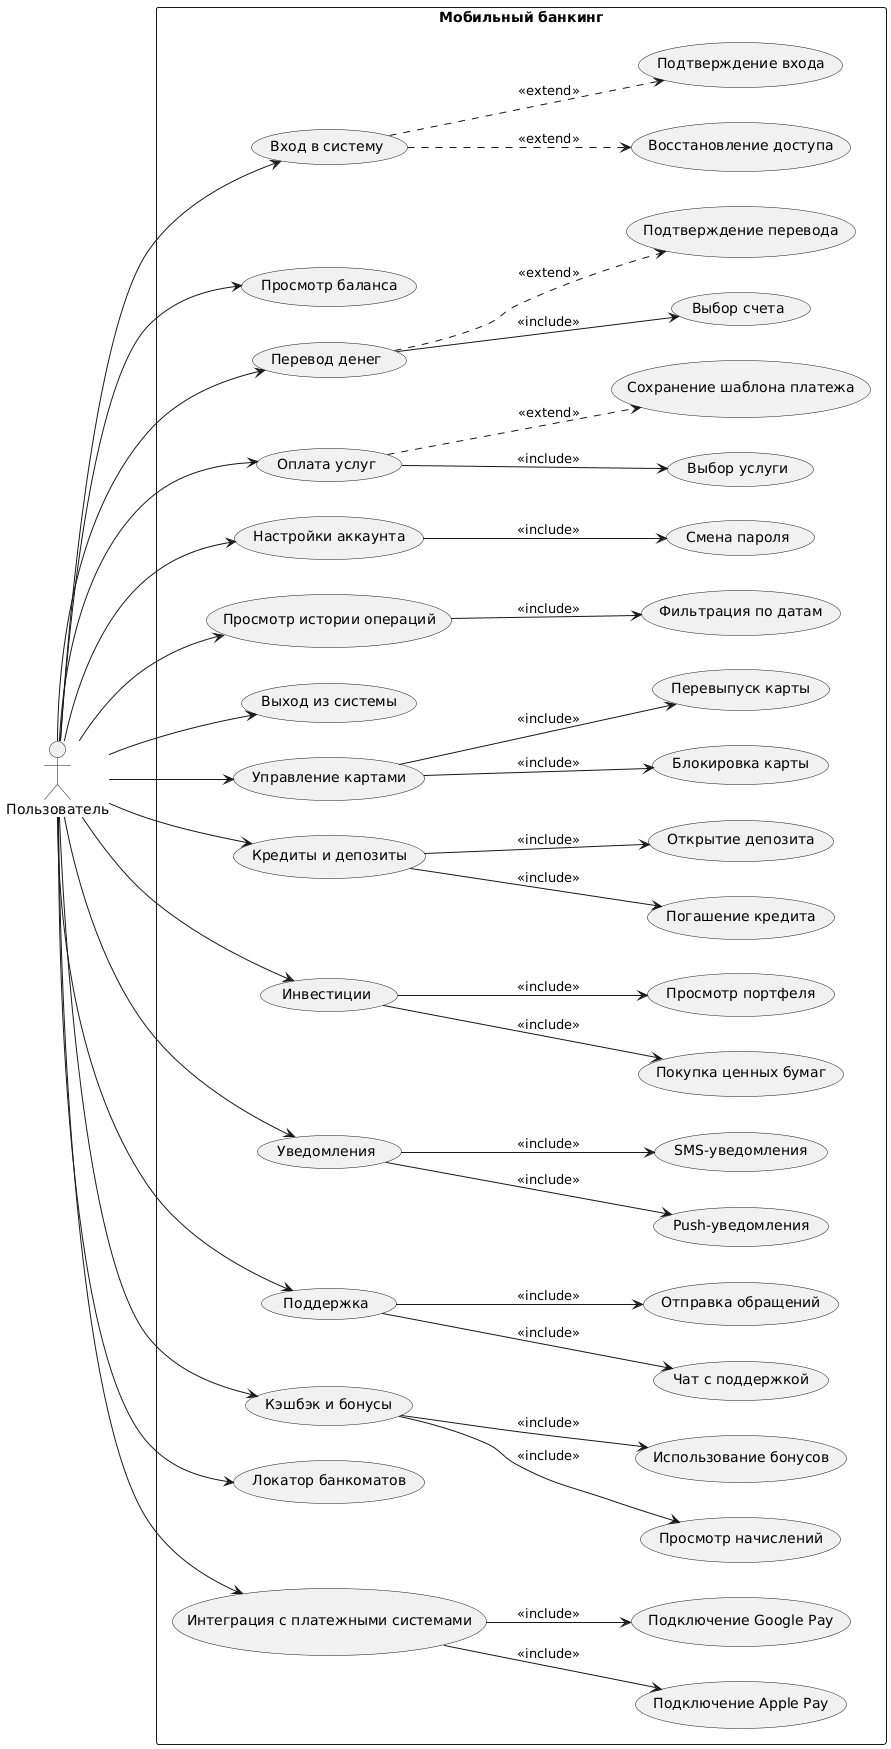

The diagram above was rendered by PlantUML. Its source (embedded in the PNG):
@startuml
left to right direction
actor Пользователь as User

rectangle "Мобильный банкинг" {
  usecase "Вход в систему" as UC1
  usecase "Просмотр баланса" as UC2
  usecase "Перевод денег" as UC3
  usecase "Оплата услуг" as UC4
  usecase "Настройки аккаунта" as UC5
  usecase "Просмотр истории операций" as UC6
  usecase "Выход из системы" as UC7

  usecase "Смена пароля" as UC_Change_Password
  usecase "Восстановление доступа" as UC_Restoring_Access
  usecase "Подтверждение входа" as UC_Login_Confirmation
  usecase "Выбор счета" as UC_SelectAccount
  usecase "Подтверждение перевода" as UC_ConfirmTransfer
  usecase "Выбор услуги" as UC_SelectService
  usecase "Фильтрация по датам" as UC_FilterHistory
  usecase "Сохранение шаблона платежа" as UC_SaveTemplate

  usecase "Управление картами" as UC8
  usecase "Блокировка карты" as UC8.1
  usecase "Перевыпуск карты" as UC8.2

  usecase "Кредиты и депозиты" as UC9
  usecase "Погашение кредита" as UC9.1
  usecase "Открытие депозита" as UC9.2

  usecase "Инвестиции" as UC10
  usecase "Покупка ценных бумаг" as UC10.1
  usecase "Просмотр портфеля" as UC10.2

  usecase "Уведомления" as UC11
  usecase "Push-уведомления" as UC11.1
  usecase "SMS-уведомления" as UC11.2

  usecase "Поддержка" as UC12
  usecase "Чат с поддержкой" as UC12.1
  usecase "Отправка обращений" as UC12.2

  usecase "Кэшбэк и бонусы" as UC13
  usecase "Просмотр начислений" as UC13.1
  usecase "Использование бонусов" as UC13.2

  usecase "Локатор банкоматов" as UC14

  usecase "Интеграция с платежными системами" as UC15
  usecase "Подключение Apple Pay" as UC15.1
  usecase "Подключение Google Pay" as UC15.2


  UC5 --> UC_Change_Password : <<include>>
  UC1 ..> UC_Restoring_Access : <<extend>>
  UC1 ..> UC_Login_Confirmation : <<extend>>
  UC3 --> UC_SelectAccount : <<include>>
  UC3 ..> UC_ConfirmTransfer : <<extend>>
  UC4 --> UC_SelectService : <<include>>
  UC4 ..> UC_SaveTemplate : <<extend>>
  UC6 --> UC_FilterHistory : <<include>>

  UC8 --> UC8.1 : <<include>>
  UC8 --> UC8.2 : <<include>>

  UC9 --> UC9.1 : <<include>>
  UC9 --> UC9.2 : <<include>>

  UC10 --> UC10.1 : <<include>>
  UC10 --> UC10.2 : <<include>>

  UC11 --> UC11.1 : <<include>>
  UC11 --> UC11.2 : <<include>>

  UC12 --> UC12.1 : <<include>>
  UC12 --> UC12.2 : <<include>>

  UC13 --> UC13.1 : <<include>>
  UC13 --> UC13.2 : <<include>>

  UC15 --> UC15.1 : <<include>>
  UC15 --> UC15.2 : <<include>>
}

User --> UC1
User --> UC2
User --> UC3
User --> UC4
User --> UC5
User --> UC6
User --> UC7
User --> UC8
User --> UC9
User --> UC10
User --> UC11
User --> UC12
User --> UC13
User --> UC14
User --> UC15
@enduml